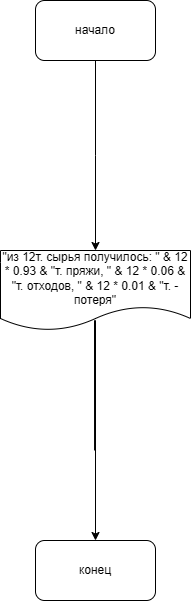

The diagram above was exported from draw.io. Its source (the exported page's mxGraphModel, read from the mxfile embedded in the PNG):
<mxGraphModel dx="1434" dy="728" grid="1" gridSize="10" guides="1" tooltips="1" connect="1" arrows="1" fold="1" page="1" pageScale="1" pageWidth="827" pageHeight="1169" math="0" shadow="0">
  <root>
    <mxCell id="0" />
    <mxCell id="1" parent="0" />
    <mxCell id="61SufUCtH27QcD4FfKUe-4" style="edgeStyle=orthogonalEdgeStyle;rounded=0;orthogonalLoop=1;jettySize=auto;html=1;entryX=0.5;entryY=0;entryDx=0;entryDy=0;" edge="1" parent="1" source="61SufUCtH27QcD4FfKUe-1">
      <mxGeometry relative="1" as="geometry">
        <mxPoint x="380" y="290" as="targetPoint" />
      </mxGeometry>
    </mxCell>
    <mxCell id="61SufUCtH27QcD4FfKUe-1" value="начало" style="rounded=1;whiteSpace=wrap;html=1;" vertex="1" parent="1">
      <mxGeometry x="320" y="40" width="120" height="60" as="geometry" />
    </mxCell>
    <mxCell id="61SufUCtH27QcD4FfKUe-14" style="edgeStyle=orthogonalEdgeStyle;rounded=0;orthogonalLoop=1;jettySize=auto;html=1;exitX=0.494;exitY=0.833;exitDx=0;exitDy=0;exitPerimeter=0;" edge="1" parent="1" target="61SufUCtH27QcD4FfKUe-13">
      <mxGeometry relative="1" as="geometry">
        <mxPoint x="379.03999999999996" y="489.96000000000004" as="sourcePoint" />
        <Array as="points">
          <mxPoint x="379" y="360" />
          <mxPoint x="380" y="360" />
        </Array>
      </mxGeometry>
    </mxCell>
    <mxCell id="61SufUCtH27QcD4FfKUe-13" value="конец" style="rounded=1;whiteSpace=wrap;html=1;" vertex="1" parent="1">
      <mxGeometry x="320" y="580" width="120" height="60" as="geometry" />
    </mxCell>
    <mxCell id="61SufUCtH27QcD4FfKUe-16" value="&quot;из 12т. сырья получилось: &quot; &amp; 12 * 0.93 &amp; &quot;т. пряжи, &quot; &amp; 12 * 0.06 &amp; &quot;т. отходов, &quot; &amp; 12 * 0.01 &amp; &quot;т. - потеря&quot;" style="shape=document;whiteSpace=wrap;html=1;boundedLbl=1;" vertex="1" parent="1">
      <mxGeometry x="285" y="290" width="190" height="80" as="geometry" />
    </mxCell>
  </root>
</mxGraphModel>